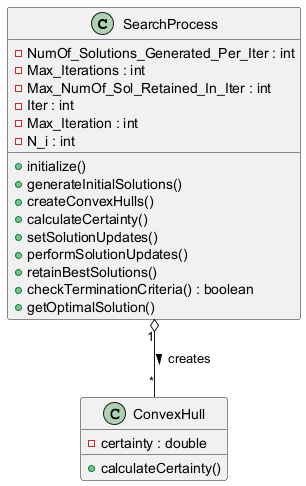

The diagram above was rendered by PlantUML. Its source (embedded in the PNG):
@startuml
class SearchProcess {
  - NumOf_Solutions_Generated_Per_Iter : int
  - Max_Iterations : int
  - Max_NumOf_Sol_Retained_In_Iter : int
  - Iter : int
  - Max_Iteration : int
  - N_i : int
  + initialize()
  + generateInitialSolutions()
  + createConvexHulls()
  + calculateCertainty()
  + setSolutionUpdates()
  + performSolutionUpdates()
  + retainBestSolutions()
  + checkTerminationCriteria() : boolean
  + getOptimalSolution()
}

class ConvexHull {
  - certainty : double
  + calculateCertainty()
}

SearchProcess "1" o-- "*" ConvexHull : creates >
@enduml